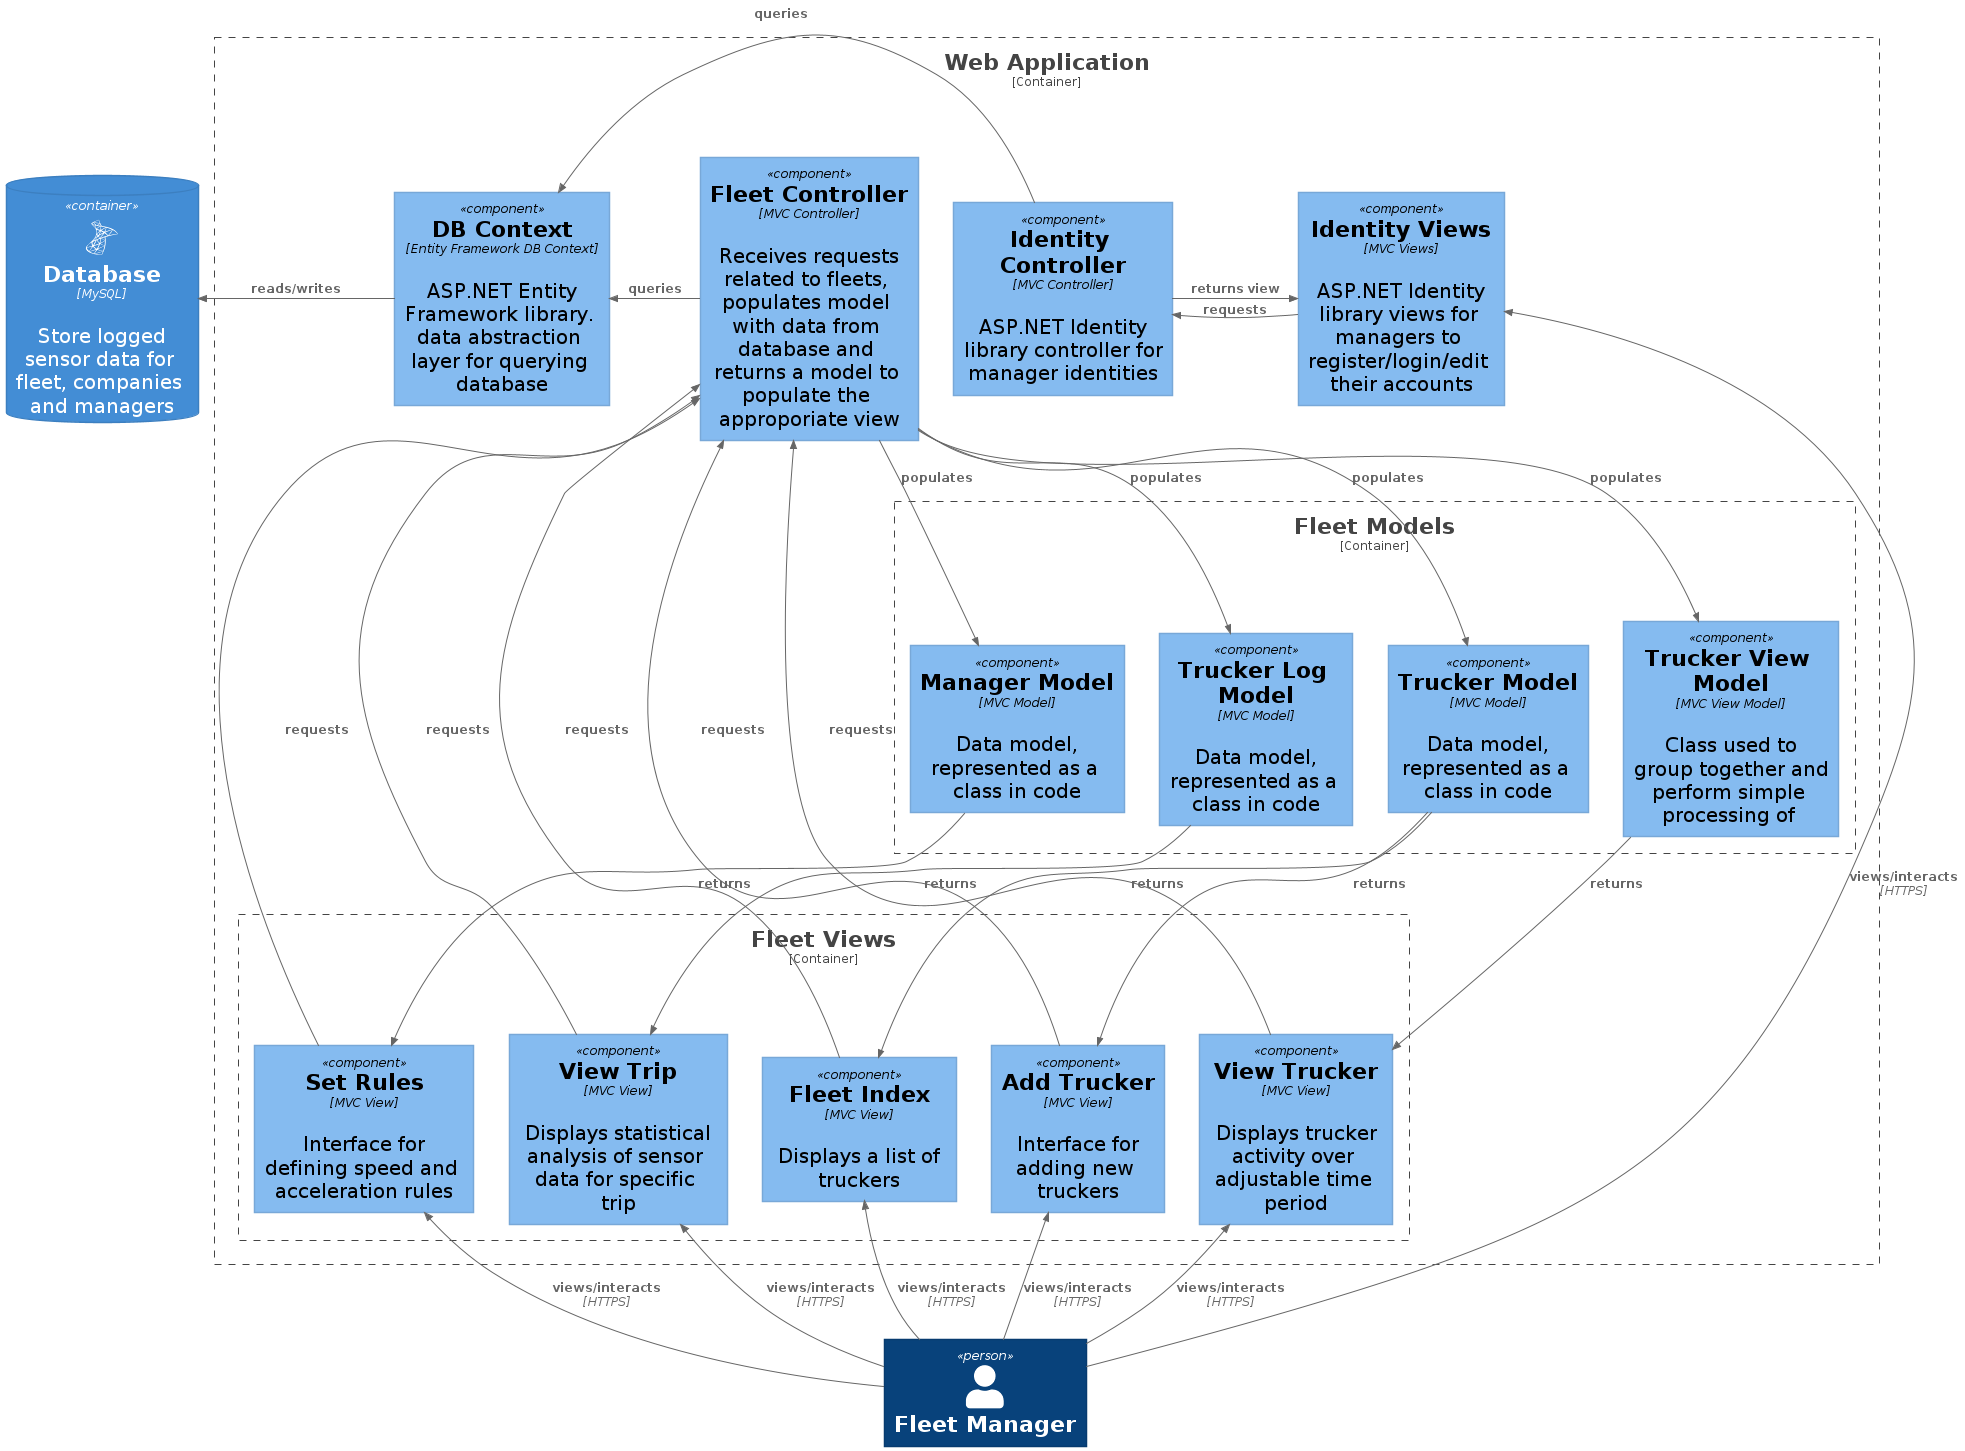

The diagram above was rendered by PlantUML. Its source (embedded in the PNG):
@startuml
skinparam defaultFontSize 20
!include https://raw.githubusercontent.com/plantuml-stdlib/C4-PlantUML/master/C4_Component.puml

!define DEVICONS https://raw.githubusercontent.com/tupadr3/plantuml-icon-font-sprites/master/devicons
!define FONTAWESOME https://raw.githubusercontent.com/tupadr3/plantuml-icon-font-sprites/master/font-awesome-5
!include DEVICONS/angular.puml
!include DEVICONS/java.puml
!include DEVICONS/msql_server.puml
!include FONTAWESOME/users.puml

Person(manager, "Fleet Manager")
ContainerDb(db, "Database", "MySQL", "Store logged sensor data for fleet, companies and managers", $sprite="msql_server")
Container_Boundary(cWebApp, "Web Application"){

    Component(FleetController,"Fleet Controller", "MVC Controller", "Receives requests related to fleets, populates model with data from database and returns a model to populate the approporiate view")
    Component(IdentityController,"Identity Controller", "MVC Controller", "ASP.NET Identity library controller for manager identities")
    Component(IdentityViews,"Identity Views", "MVC Views", "ASP.NET Identity library views for managers to register/login/edit their accounts")

    Container_Boundary(cWebAppViews, "Fleet Views"){
        Component(FleetViewIndex, "Fleet Index", "MVC View", "Displays a list of truckers")
        Component(FleetViewAddTrucker, "Add Trucker", "MVC View", "Interface for adding new truckers")
        Component(FleetViewSetRules, "Set Rules", "MVC View", "Interface for defining speed and acceleration rules")
        Component(FleetViewViewTrucker, "View Trucker", "MVC View", "Displays trucker activity over adjustable time period")
        Component(FleetViewViewTrip, "View Trip", "MVC View", "Displays statistical analysis of sensor data for specific trip")
    }

    Container_Boundary(cWebAppModels, "Fleet Models"){
        Component(ModelManager, "Manager Model", "MVC Model", "Data model, represented as a class in code")
        Component(ModelTrucker, "Trucker Model", "MVC Model", "Data model, represented as a class in code")
        Component(ModelTruckerLog, "Trucker Log Model", "MVC Model", "Data model, represented as a class in code")
        Component(ModelTruckerView, "Trucker View Model", "MVC View Model", "Class used to group together and perform simple processing of ")
    }

    Component(ApplicationDbContext, "DB Context", "Entity Framework DB Context", "ASP.NET Entity Framework library. data abstraction layer for querying database")
}

Rel_U(manager, FleetViewIndex, "views/interacts", "HTTPS")
Rel_U(manager, FleetViewAddTrucker, "views/interacts", "HTTPS")
Rel_U(manager, FleetViewSetRules, "views/interacts", "HTTPS")
Rel_U(manager, FleetViewViewTrip, "views/interacts", "HTTPS")
Rel_U(manager, FleetViewViewTrucker, "views/interacts", "HTTPS")

Rel_U(manager, IdentityViews, "views/interacts", "HTTPS")
Rel_L(IdentityViews, IdentityController, "requests")
Rel_L(IdentityController, IdentityViews, "returns view")
Rel_L(IdentityController,ApplicationDbContext, "queries")

Rel_U(FleetViewIndex, FleetController, "requests")
Rel_U(FleetViewAddTrucker, FleetController, "requests")
Rel_U(FleetViewSetRules, FleetController, "requests")
Rel_U(FleetViewViewTrip, FleetController, "requests")
Rel_U(FleetViewViewTrucker, FleetController, "requests")

Rel(FleetController, ModelManager , "populates")
Rel(FleetController, ModelTrucker , "populates")
Rel(FleetController, ModelTruckerLog , "populates")
Rel(FleetController, ModelTruckerView , "populates")

Rel(ModelTrucker, FleetViewIndex, "returns")
Rel(ModelTrucker, FleetViewAddTrucker, "returns")
Rel(ModelManager, FleetViewSetRules, "returns")
Rel(ModelTruckerLog, FleetViewViewTrip, "returns")
Rel(ModelTruckerView, FleetViewViewTrucker, "returns")

Rel_L(ApplicationDbContext, db, "reads/writes")
Rel_L(FleetController, ApplicationDbContext, "queries")

@enduml